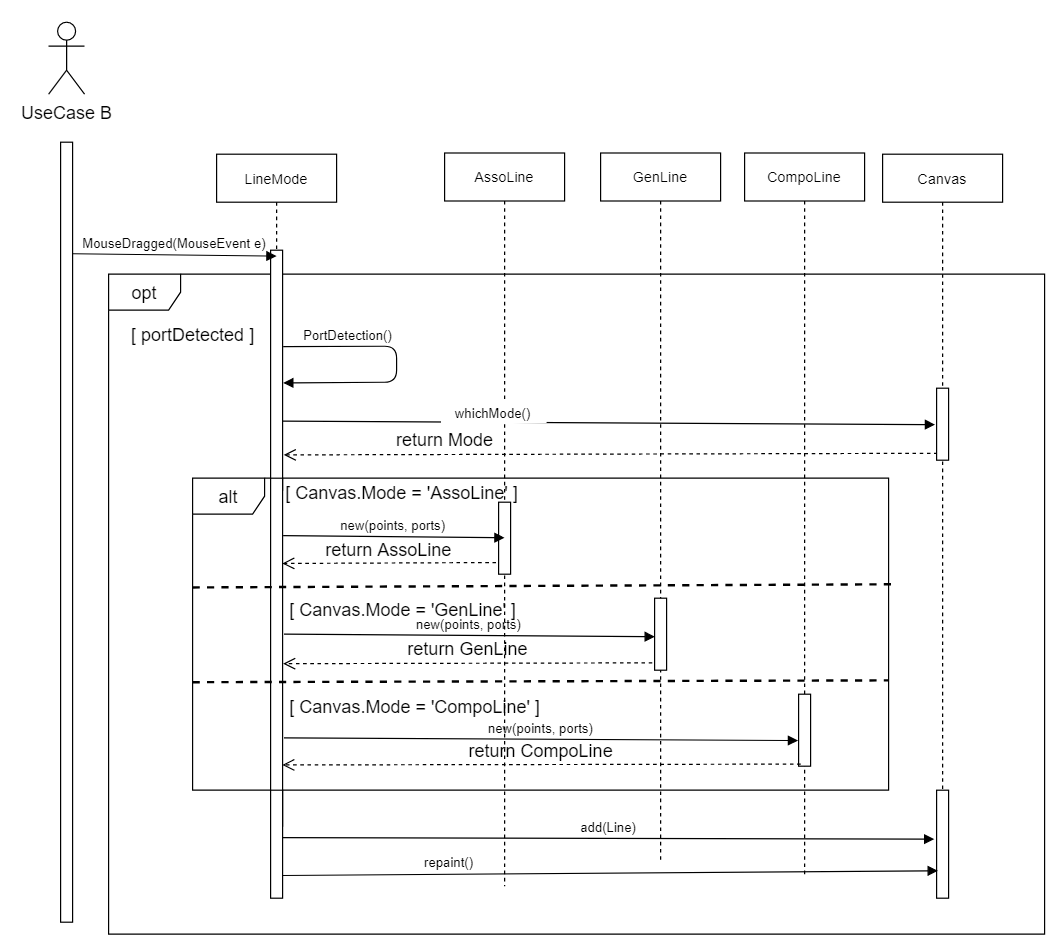

The diagram above was exported from draw.io. Its source (the exported page's mxGraphModel, read from the mxfile embedded in the PNG):
<mxGraphModel dx="1056" dy="567" grid="1" gridSize="10" guides="1" tooltips="1" connect="1" arrows="1" fold="1" page="1" pageScale="1" pageWidth="2339" pageHeight="3300" math="0" shadow="0">
  <root>
    <mxCell id="a7hs-2J1E0hIMHpWKCJI-0" />
    <mxCell id="a7hs-2J1E0hIMHpWKCJI-1" parent="a7hs-2J1E0hIMHpWKCJI-0" />
    <mxCell id="C1vNN92bdMdsEbFcP4lL-1" value="opt" style="shape=umlFrame;whiteSpace=wrap;html=1;" vertex="1" parent="a7hs-2J1E0hIMHpWKCJI-1">
      <mxGeometry x="190" y="250" width="780" height="550" as="geometry" />
    </mxCell>
    <mxCell id="RqqD_hvIecTMZabCP6FX-10" value="alt" style="shape=umlFrame;whiteSpace=wrap;html=1;" vertex="1" parent="a7hs-2J1E0hIMHpWKCJI-1">
      <mxGeometry x="260" y="420" width="580" height="260" as="geometry" />
    </mxCell>
    <mxCell id="VS61RRtDU7QUvvbnE7Ox-1" value="Canvas" style="shape=umlLifeline;perimeter=lifelinePerimeter;container=1;collapsible=0;recursiveResize=0;rounded=0;shadow=0;strokeWidth=1;" vertex="1" parent="a7hs-2J1E0hIMHpWKCJI-1">
      <mxGeometry x="835" y="150" width="100" height="600" as="geometry" />
    </mxCell>
    <mxCell id="VS61RRtDU7QUvvbnE7Ox-2" value="UseCase B" style="shape=umlActor;verticalLabelPosition=bottom;verticalAlign=top;html=1;outlineConnect=0;" vertex="1" parent="a7hs-2J1E0hIMHpWKCJI-1">
      <mxGeometry x="140" y="40" width="30" height="60" as="geometry" />
    </mxCell>
    <mxCell id="VS61RRtDU7QUvvbnE7Ox-3" value="" style="points=[];perimeter=orthogonalPerimeter;rounded=0;shadow=0;strokeWidth=1;" vertex="1" parent="a7hs-2J1E0hIMHpWKCJI-1">
      <mxGeometry x="150" y="140" width="10" height="650" as="geometry" />
    </mxCell>
    <mxCell id="VS61RRtDU7QUvvbnE7Ox-4" value="AssoLine" style="shape=umlLifeline;perimeter=lifelinePerimeter;container=1;collapsible=0;recursiveResize=0;rounded=0;shadow=0;strokeWidth=1;" vertex="1" parent="a7hs-2J1E0hIMHpWKCJI-1">
      <mxGeometry x="470" y="149" width="100" height="611" as="geometry" />
    </mxCell>
    <mxCell id="LOUkROpo97W6VfRPpKPY-3" value="LineMode" style="shape=umlLifeline;perimeter=lifelinePerimeter;container=1;collapsible=0;recursiveResize=0;rounded=0;shadow=0;strokeWidth=1;" vertex="1" parent="a7hs-2J1E0hIMHpWKCJI-1">
      <mxGeometry x="280" y="150" width="100" height="440" as="geometry" />
    </mxCell>
    <mxCell id="LLXp5f1dXkgtldpyV38u-3" value="" style="points=[];perimeter=orthogonalPerimeter;rounded=0;shadow=0;strokeWidth=1;" vertex="1" parent="a7hs-2J1E0hIMHpWKCJI-1">
      <mxGeometry x="325" y="230" width="10" height="200" as="geometry" />
    </mxCell>
    <mxCell id="C1vNN92bdMdsEbFcP4lL-0" value="MouseDragged(MouseEvent e)" style="verticalAlign=bottom;endArrow=block;shadow=0;strokeWidth=1;exitX=1.025;exitY=0.143;exitDx=0;exitDy=0;exitPerimeter=0;entryX=0.5;entryY=0.193;entryDx=0;entryDy=0;entryPerimeter=0;labelBackgroundColor=none;" edge="1" parent="a7hs-2J1E0hIMHpWKCJI-1" source="VS61RRtDU7QUvvbnE7Ox-3" target="LOUkROpo97W6VfRPpKPY-3">
      <mxGeometry relative="1" as="geometry">
        <mxPoint x="165.99999999999977" y="234.04999999999995" as="sourcePoint" />
        <mxPoint x="260" y="232" as="targetPoint" />
      </mxGeometry>
    </mxCell>
    <mxCell id="C1vNN92bdMdsEbFcP4lL-2" value="[ portDetected ]" style="text;html=1;resizable=0;autosize=1;align=center;verticalAlign=middle;points=[];fillColor=none;strokeColor=none;rounded=0;" vertex="1" parent="a7hs-2J1E0hIMHpWKCJI-1">
      <mxGeometry x="200" y="290" width="120" height="20" as="geometry" />
    </mxCell>
    <mxCell id="C1vNN92bdMdsEbFcP4lL-3" value="PortDetection()" style="verticalAlign=bottom;endArrow=block;shadow=0;strokeWidth=1;exitX=1.048;exitY=0.402;exitDx=0;exitDy=0;exitPerimeter=0;entryX=1.048;entryY=0.553;entryDx=0;entryDy=0;entryPerimeter=0;" edge="1" parent="a7hs-2J1E0hIMHpWKCJI-1" source="LLXp5f1dXkgtldpyV38u-3" target="LLXp5f1dXkgtldpyV38u-3">
      <mxGeometry x="-0.5022" relative="1" as="geometry">
        <mxPoint x="350" y="310" as="sourcePoint" />
        <mxPoint x="515" y="310" as="targetPoint" />
        <Array as="points">
          <mxPoint x="430" y="310" />
          <mxPoint x="430" y="340" />
        </Array>
        <mxPoint as="offset" />
      </mxGeometry>
    </mxCell>
    <mxCell id="RqqD_hvIecTMZabCP6FX-0" value="whichMode()" style="verticalAlign=bottom;endArrow=block;shadow=0;strokeWidth=1;exitX=1.023;exitY=0.712;exitDx=0;exitDy=0;exitPerimeter=0;entryX=-0.127;entryY=0.506;entryDx=0;entryDy=0;entryPerimeter=0;" edge="1" parent="a7hs-2J1E0hIMHpWKCJI-1" source="LLXp5f1dXkgtldpyV38u-3" target="RqqD_hvIecTMZabCP6FX-1">
      <mxGeometry x="-0.3548" y="-2" relative="1" as="geometry">
        <mxPoint x="380" y="374.40999999999997" as="sourcePoint" />
        <mxPoint x="544.8800000000001" y="374.5200000000001" as="targetPoint" />
        <mxPoint as="offset" />
      </mxGeometry>
    </mxCell>
    <mxCell id="RqqD_hvIecTMZabCP6FX-2" value="return Mode" style="html=1;verticalAlign=bottom;endArrow=open;dashed=1;endSize=8;labelBackgroundColor=none;exitX=0.091;exitY=0.904;exitDx=0;exitDy=0;exitPerimeter=0;entryX=1.098;entryY=0.853;entryDx=0;entryDy=0;entryPerimeter=0;" edge="1" parent="a7hs-2J1E0hIMHpWKCJI-1" source="RqqD_hvIecTMZabCP6FX-1" target="LLXp5f1dXkgtldpyV38u-3">
      <mxGeometry x="0.5051" relative="1" as="geometry">
        <mxPoint x="720" y="400" as="sourcePoint" />
        <mxPoint x="600" y="400" as="targetPoint" />
        <mxPoint as="offset" />
      </mxGeometry>
    </mxCell>
    <mxCell id="RqqD_hvIecTMZabCP6FX-1" value="" style="points=[];perimeter=orthogonalPerimeter;rounded=0;shadow=0;strokeWidth=1;" vertex="1" parent="a7hs-2J1E0hIMHpWKCJI-1">
      <mxGeometry x="880" y="345" width="10" height="60" as="geometry" />
    </mxCell>
    <mxCell id="RqqD_hvIecTMZabCP6FX-3" value="GenLine" style="shape=umlLifeline;perimeter=lifelinePerimeter;container=1;collapsible=0;recursiveResize=0;rounded=0;shadow=0;strokeWidth=1;" vertex="1" parent="a7hs-2J1E0hIMHpWKCJI-1">
      <mxGeometry x="600" y="149" width="100" height="591" as="geometry" />
    </mxCell>
    <mxCell id="RqqD_hvIecTMZabCP6FX-4" value="CompoLine" style="shape=umlLifeline;perimeter=lifelinePerimeter;container=1;collapsible=0;recursiveResize=0;rounded=0;shadow=0;strokeWidth=1;" vertex="1" parent="a7hs-2J1E0hIMHpWKCJI-1">
      <mxGeometry x="720" y="149" width="100" height="601" as="geometry" />
    </mxCell>
    <mxCell id="RqqD_hvIecTMZabCP6FX-5" value="" style="points=[];perimeter=orthogonalPerimeter;rounded=0;shadow=0;strokeWidth=1;" vertex="1" parent="a7hs-2J1E0hIMHpWKCJI-1">
      <mxGeometry x="325" y="420" width="10" height="290" as="geometry" />
    </mxCell>
    <mxCell id="RqqD_hvIecTMZabCP6FX-11" value="[ Canvas.Mode = 'AssoLine' ]" style="text;html=1;resizable=0;autosize=1;align=center;verticalAlign=middle;points=[];fillColor=none;strokeColor=none;rounded=0;" vertex="1" parent="a7hs-2J1E0hIMHpWKCJI-1">
      <mxGeometry x="329" y="422" width="210" height="20" as="geometry" />
    </mxCell>
    <mxCell id="RqqD_hvIecTMZabCP6FX-12" value="" style="points=[];perimeter=orthogonalPerimeter;rounded=0;shadow=0;strokeWidth=1;" vertex="1" parent="a7hs-2J1E0hIMHpWKCJI-1">
      <mxGeometry x="515" y="440" width="10" height="60" as="geometry" />
    </mxCell>
    <mxCell id="RqqD_hvIecTMZabCP6FX-13" value="" style="points=[];perimeter=orthogonalPerimeter;rounded=0;shadow=0;strokeWidth=1;" vertex="1" parent="a7hs-2J1E0hIMHpWKCJI-1">
      <mxGeometry x="645" y="520" width="10" height="60" as="geometry" />
    </mxCell>
    <mxCell id="RqqD_hvIecTMZabCP6FX-14" value="" style="points=[];perimeter=orthogonalPerimeter;rounded=0;shadow=0;strokeWidth=1;" vertex="1" parent="a7hs-2J1E0hIMHpWKCJI-1">
      <mxGeometry x="765" y="600" width="10" height="60" as="geometry" />
    </mxCell>
    <mxCell id="bz5fymw783RNXyUSMxzD-0" value="" style="endArrow=none;dashed=1;html=1;strokeWidth=2;entryX=1.005;entryY=0.34;entryDx=0;entryDy=0;entryPerimeter=0;exitX=-0.002;exitY=0.588;exitDx=0;exitDy=0;exitPerimeter=0;" edge="1" parent="a7hs-2J1E0hIMHpWKCJI-1" target="RqqD_hvIecTMZabCP6FX-10">
      <mxGeometry width="50" height="50" relative="1" as="geometry">
        <mxPoint x="260.00000000000006" y="511.03999999999985" as="sourcePoint" />
        <mxPoint x="793.1800000000001" y="509.9999999999999" as="targetPoint" />
        <Array as="points" />
      </mxGeometry>
    </mxCell>
    <mxCell id="bz5fymw783RNXyUSMxzD-1" value="" style="endArrow=none;dashed=1;html=1;strokeWidth=2;entryX=1;entryY=0.648;entryDx=0;entryDy=0;entryPerimeter=0;exitX=-0.002;exitY=0.588;exitDx=0;exitDy=0;exitPerimeter=0;" edge="1" parent="a7hs-2J1E0hIMHpWKCJI-1" target="RqqD_hvIecTMZabCP6FX-10">
      <mxGeometry width="50" height="50" relative="1" as="geometry">
        <mxPoint x="260.00000000000006" y="589.9999999999999" as="sourcePoint" />
        <mxPoint x="793.1800000000001" y="588.9599999999999" as="targetPoint" />
        <Array as="points" />
      </mxGeometry>
    </mxCell>
    <mxCell id="bz5fymw783RNXyUSMxzD-2" value="[ Canvas.Mode = 'GenLine' ]" style="text;html=1;resizable=0;autosize=1;align=center;verticalAlign=middle;points=[];fillColor=none;strokeColor=none;rounded=0;" vertex="1" parent="a7hs-2J1E0hIMHpWKCJI-1">
      <mxGeometry x="335" y="519" width="200" height="20" as="geometry" />
    </mxCell>
    <mxCell id="bz5fymw783RNXyUSMxzD-3" value="[ Canvas.Mode = 'CompoLine' ]" style="text;html=1;resizable=0;autosize=1;align=center;verticalAlign=middle;points=[];fillColor=none;strokeColor=none;rounded=0;" vertex="1" parent="a7hs-2J1E0hIMHpWKCJI-1">
      <mxGeometry x="335" y="600" width="220" height="20" as="geometry" />
    </mxCell>
    <mxCell id="bz5fymw783RNXyUSMxzD-5" value="new(points, ports)" style="verticalAlign=bottom;endArrow=block;shadow=0;strokeWidth=1;exitX=1.045;exitY=0.165;exitDx=0;exitDy=0;exitPerimeter=0;entryX=0.5;entryY=0.494;entryDx=0;entryDy=0;entryPerimeter=0;" edge="1" parent="a7hs-2J1E0hIMHpWKCJI-1" source="RqqD_hvIecTMZabCP6FX-5" target="RqqD_hvIecTMZabCP6FX-12">
      <mxGeometry relative="1" as="geometry">
        <mxPoint x="340.12" y="469.5" as="sourcePoint" />
        <mxPoint x="505.0000000000001" y="469.6100000000001" as="targetPoint" />
      </mxGeometry>
    </mxCell>
    <mxCell id="bz5fymw783RNXyUSMxzD-6" value="new(points, ports)" style="verticalAlign=bottom;endArrow=block;shadow=0;strokeWidth=1;exitX=1.118;exitY=0.448;exitDx=0;exitDy=0;exitPerimeter=0;entryX=0.027;entryY=0.535;entryDx=0;entryDy=0;entryPerimeter=0;labelBackgroundColor=none;" edge="1" parent="a7hs-2J1E0hIMHpWKCJI-1" source="RqqD_hvIecTMZabCP6FX-5" target="RqqD_hvIecTMZabCP6FX-13">
      <mxGeometry relative="1" as="geometry">
        <mxPoint x="350.12" y="559.5" as="sourcePoint" />
        <mxPoint x="515.0000000000001" y="559.6100000000001" as="targetPoint" />
      </mxGeometry>
    </mxCell>
    <mxCell id="bz5fymw783RNXyUSMxzD-8" value="new(points, ports)" style="verticalAlign=bottom;endArrow=block;shadow=0;strokeWidth=1;exitX=1.118;exitY=0.746;exitDx=0;exitDy=0;exitPerimeter=0;entryX=-0.045;entryY=0.644;entryDx=0;entryDy=0;entryPerimeter=0;labelBackgroundColor=none;" edge="1" parent="a7hs-2J1E0hIMHpWKCJI-1" source="RqqD_hvIecTMZabCP6FX-5" target="RqqD_hvIecTMZabCP6FX-14">
      <mxGeometry relative="1" as="geometry">
        <mxPoint x="345.9100000000001" y="635.0000000000001" as="sourcePoint" />
        <mxPoint x="655" y="637.18" as="targetPoint" />
      </mxGeometry>
    </mxCell>
    <mxCell id="JcYLIfDqlA3WcBVZaGbr-0" value="return AssoLine" style="html=1;verticalAlign=bottom;endArrow=open;dashed=1;endSize=8;labelBackgroundColor=none;exitX=-0.209;exitY=0.838;exitDx=0;exitDy=0;exitPerimeter=0;entryX=0.973;entryY=0.245;entryDx=0;entryDy=0;entryPerimeter=0;" edge="1" parent="a7hs-2J1E0hIMHpWKCJI-1" source="RqqD_hvIecTMZabCP6FX-12" target="RqqD_hvIecTMZabCP6FX-5">
      <mxGeometry relative="1" as="geometry">
        <mxPoint x="500" y="490" as="sourcePoint" />
        <mxPoint x="420" y="490" as="targetPoint" />
      </mxGeometry>
    </mxCell>
    <mxCell id="JcYLIfDqlA3WcBVZaGbr-1" value="return GenLine" style="html=1;verticalAlign=bottom;endArrow=open;dashed=1;endSize=8;labelBackgroundColor=none;exitX=-0.191;exitY=0.898;exitDx=0;exitDy=0;exitPerimeter=0;entryX=1.045;entryY=0.533;entryDx=0;entryDy=0;entryPerimeter=0;" edge="1" parent="a7hs-2J1E0hIMHpWKCJI-1" source="RqqD_hvIecTMZabCP6FX-13" target="RqqD_hvIecTMZabCP6FX-5">
      <mxGeometry relative="1" as="geometry">
        <mxPoint x="578.1800000000001" y="580" as="sourcePoint" />
        <mxPoint x="400" y="580.77" as="targetPoint" />
      </mxGeometry>
    </mxCell>
    <mxCell id="JcYLIfDqlA3WcBVZaGbr-2" value="return CompoLine" style="html=1;verticalAlign=bottom;endArrow=open;dashed=1;endSize=8;labelBackgroundColor=none;exitX=0.173;exitY=0.971;exitDx=0;exitDy=0;exitPerimeter=0;entryX=0.973;entryY=0.824;entryDx=0;entryDy=0;entryPerimeter=0;" edge="1" parent="a7hs-2J1E0hIMHpWKCJI-1" source="RqqD_hvIecTMZabCP6FX-14" target="RqqD_hvIecTMZabCP6FX-5">
      <mxGeometry relative="1" as="geometry">
        <mxPoint x="703.8199999999999" y="660.0000000000001" as="sourcePoint" />
        <mxPoint x="396.18000000000006" y="660.6899999999999" as="targetPoint" />
      </mxGeometry>
    </mxCell>
    <mxCell id="T8o102Ol3eVA4ZTmACpC-0" value="" style="points=[];perimeter=orthogonalPerimeter;rounded=0;shadow=0;strokeWidth=1;" vertex="1" parent="a7hs-2J1E0hIMHpWKCJI-1">
      <mxGeometry x="880" y="680" width="10" height="90" as="geometry" />
    </mxCell>
    <mxCell id="T8o102Ol3eVA4ZTmACpC-1" value="" style="points=[];perimeter=orthogonalPerimeter;rounded=0;shadow=0;strokeWidth=1;" vertex="1" parent="a7hs-2J1E0hIMHpWKCJI-1">
      <mxGeometry x="325" y="680" width="10" height="90" as="geometry" />
    </mxCell>
    <mxCell id="T8o102Ol3eVA4ZTmACpC-2" value="add(Line)" style="verticalAlign=bottom;endArrow=block;shadow=0;strokeWidth=1;exitX=0.994;exitY=0.44;exitDx=0;exitDy=0;exitPerimeter=0;entryX=-0.196;entryY=0.453;entryDx=0;entryDy=0;entryPerimeter=0;" edge="1" parent="a7hs-2J1E0hIMHpWKCJI-1" source="T8o102Ol3eVA4ZTmACpC-1" target="T8o102Ol3eVA4ZTmACpC-0">
      <mxGeometry relative="1" as="geometry">
        <mxPoint x="350.12" y="720" as="sourcePoint" />
        <mxPoint x="515.0000000000001" y="720.1100000000001" as="targetPoint" />
      </mxGeometry>
    </mxCell>
    <mxCell id="vNAVurF2oEMyqAjbUUii-0" value="repaint()" style="verticalAlign=bottom;endArrow=block;shadow=0;strokeWidth=1;labelBackgroundColor=none;entryX=0.111;entryY=0.746;entryDx=0;entryDy=0;entryPerimeter=0;exitX=0.927;exitY=0.875;exitDx=0;exitDy=0;exitPerimeter=0;" edge="1" parent="a7hs-2J1E0hIMHpWKCJI-1" target="T8o102Ol3eVA4ZTmACpC-0">
      <mxGeometry x="-0.4925" y="1" relative="1" as="geometry">
        <mxPoint x="335.0000000000005" y="751.0899999999998" as="sourcePoint" />
        <mxPoint x="731.9700000000003" y="750.0000000000001" as="targetPoint" />
        <mxPoint as="offset" />
      </mxGeometry>
    </mxCell>
  </root>
</mxGraphModel>